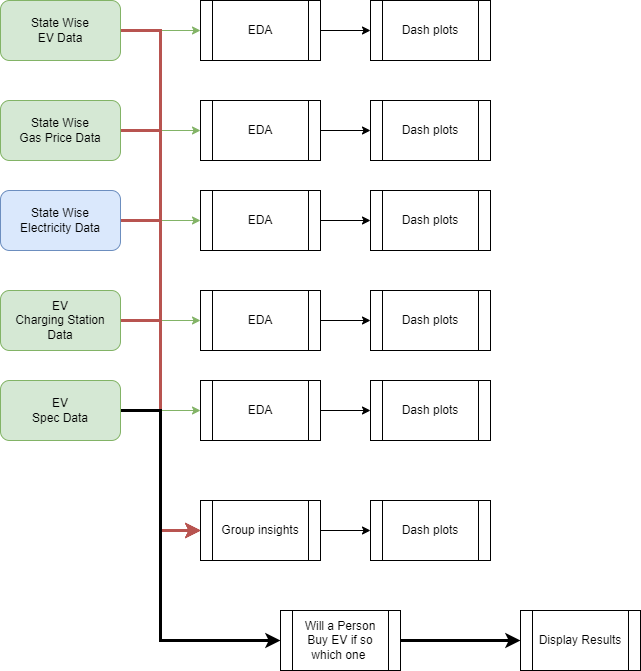

The diagram above was exported from draw.io. Its source (the exported page's mxGraphModel, read from the mxfile embedded in the PNG):
<mxGraphModel dx="1418" dy="808" grid="1" gridSize="10" guides="1" tooltips="1" connect="1" arrows="1" fold="1" page="1" pageScale="1" pageWidth="1169" pageHeight="827" math="0" shadow="0">
  <root>
    <mxCell id="0" />
    <mxCell id="1" parent="0" />
    <mxCell id="MjWVY34fLCbWgeOMFY9o-17" value="" style="edgeStyle=orthogonalEdgeStyle;rounded=0;orthogonalLoop=1;jettySize=auto;html=1;fillColor=#d5e8d4;strokeColor=#82b366;" edge="1" parent="1" source="MjWVY34fLCbWgeOMFY9o-2" target="MjWVY34fLCbWgeOMFY9o-7">
      <mxGeometry relative="1" as="geometry" />
    </mxCell>
    <mxCell id="MjWVY34fLCbWgeOMFY9o-30" style="edgeStyle=orthogonalEdgeStyle;rounded=0;orthogonalLoop=1;jettySize=auto;html=1;entryX=0;entryY=0.5;entryDx=0;entryDy=0;fillColor=#f8cecc;strokeColor=#b85450;strokeWidth=3;" edge="1" parent="1" source="MjWVY34fLCbWgeOMFY9o-2" target="MjWVY34fLCbWgeOMFY9o-28">
      <mxGeometry relative="1" as="geometry" />
    </mxCell>
    <mxCell id="MjWVY34fLCbWgeOMFY9o-2" value="State Wise &lt;br&gt;EV Data" style="rounded=1;whiteSpace=wrap;html=1;fillColor=#d5e8d4;strokeColor=#82b366;" vertex="1" parent="1">
      <mxGeometry x="40" y="120" width="120" height="60" as="geometry" />
    </mxCell>
    <mxCell id="MjWVY34fLCbWgeOMFY9o-18" value="" style="edgeStyle=orthogonalEdgeStyle;rounded=0;orthogonalLoop=1;jettySize=auto;html=1;fillColor=#d5e8d4;strokeColor=#82b366;" edge="1" parent="1" source="MjWVY34fLCbWgeOMFY9o-3" target="MjWVY34fLCbWgeOMFY9o-9">
      <mxGeometry relative="1" as="geometry" />
    </mxCell>
    <mxCell id="MjWVY34fLCbWgeOMFY9o-31" style="edgeStyle=orthogonalEdgeStyle;rounded=0;orthogonalLoop=1;jettySize=auto;html=1;entryX=0;entryY=0.5;entryDx=0;entryDy=0;strokeWidth=3;fillColor=#f8cecc;strokeColor=#b85450;" edge="1" parent="1" source="MjWVY34fLCbWgeOMFY9o-3" target="MjWVY34fLCbWgeOMFY9o-28">
      <mxGeometry relative="1" as="geometry" />
    </mxCell>
    <mxCell id="MjWVY34fLCbWgeOMFY9o-3" value="State Wise &lt;br&gt;Gas Price Data" style="rounded=1;whiteSpace=wrap;html=1;fillColor=#d5e8d4;strokeColor=#82b366;" vertex="1" parent="1">
      <mxGeometry x="40" y="220" width="120" height="60" as="geometry" />
    </mxCell>
    <mxCell id="MjWVY34fLCbWgeOMFY9o-19" value="" style="edgeStyle=orthogonalEdgeStyle;rounded=0;orthogonalLoop=1;jettySize=auto;html=1;fillColor=#d5e8d4;strokeColor=#82b366;" edge="1" parent="1" source="MjWVY34fLCbWgeOMFY9o-4" target="MjWVY34fLCbWgeOMFY9o-11">
      <mxGeometry relative="1" as="geometry" />
    </mxCell>
    <mxCell id="MjWVY34fLCbWgeOMFY9o-32" style="edgeStyle=orthogonalEdgeStyle;rounded=0;orthogonalLoop=1;jettySize=auto;html=1;entryX=0;entryY=0.5;entryDx=0;entryDy=0;strokeWidth=3;fillColor=#f8cecc;strokeColor=#b85450;" edge="1" parent="1" source="MjWVY34fLCbWgeOMFY9o-4" target="MjWVY34fLCbWgeOMFY9o-28">
      <mxGeometry relative="1" as="geometry" />
    </mxCell>
    <mxCell id="MjWVY34fLCbWgeOMFY9o-4" value="State Wise&lt;br&gt;Electricity Data" style="rounded=1;whiteSpace=wrap;html=1;fillColor=#dae8fc;strokeColor=#6c8ebf;" vertex="1" parent="1">
      <mxGeometry x="40" y="310" width="120" height="60" as="geometry" />
    </mxCell>
    <mxCell id="MjWVY34fLCbWgeOMFY9o-20" value="" style="edgeStyle=orthogonalEdgeStyle;rounded=0;orthogonalLoop=1;jettySize=auto;html=1;fillColor=#d5e8d4;strokeColor=#82b366;" edge="1" parent="1" source="MjWVY34fLCbWgeOMFY9o-5" target="MjWVY34fLCbWgeOMFY9o-13">
      <mxGeometry relative="1" as="geometry" />
    </mxCell>
    <mxCell id="MjWVY34fLCbWgeOMFY9o-33" style="edgeStyle=orthogonalEdgeStyle;rounded=0;orthogonalLoop=1;jettySize=auto;html=1;entryX=0;entryY=0.5;entryDx=0;entryDy=0;strokeWidth=3;fillColor=#f8cecc;strokeColor=#b85450;" edge="1" parent="1" source="MjWVY34fLCbWgeOMFY9o-5" target="MjWVY34fLCbWgeOMFY9o-28">
      <mxGeometry relative="1" as="geometry" />
    </mxCell>
    <mxCell id="MjWVY34fLCbWgeOMFY9o-5" value="EV &lt;br&gt;Charging Station Data" style="rounded=1;whiteSpace=wrap;html=1;fillColor=#d5e8d4;strokeColor=#82b366;" vertex="1" parent="1">
      <mxGeometry x="40" y="410" width="120" height="60" as="geometry" />
    </mxCell>
    <mxCell id="MjWVY34fLCbWgeOMFY9o-21" value="" style="edgeStyle=orthogonalEdgeStyle;rounded=0;orthogonalLoop=1;jettySize=auto;html=1;fillColor=#d5e8d4;strokeColor=#82b366;" edge="1" parent="1" source="MjWVY34fLCbWgeOMFY9o-6" target="MjWVY34fLCbWgeOMFY9o-15">
      <mxGeometry relative="1" as="geometry" />
    </mxCell>
    <mxCell id="MjWVY34fLCbWgeOMFY9o-34" style="edgeStyle=orthogonalEdgeStyle;rounded=0;orthogonalLoop=1;jettySize=auto;html=1;entryX=0;entryY=0.5;entryDx=0;entryDy=0;strokeWidth=3;fillColor=#f8cecc;strokeColor=#b85450;" edge="1" parent="1" source="MjWVY34fLCbWgeOMFY9o-6" target="MjWVY34fLCbWgeOMFY9o-28">
      <mxGeometry relative="1" as="geometry" />
    </mxCell>
    <mxCell id="MjWVY34fLCbWgeOMFY9o-36" style="edgeStyle=orthogonalEdgeStyle;rounded=0;orthogonalLoop=1;jettySize=auto;html=1;entryX=0;entryY=0.5;entryDx=0;entryDy=0;strokeWidth=3;" edge="1" parent="1" source="MjWVY34fLCbWgeOMFY9o-6" target="MjWVY34fLCbWgeOMFY9o-35">
      <mxGeometry relative="1" as="geometry">
        <Array as="points">
          <mxPoint x="200" y="530" />
          <mxPoint x="200" y="760" />
        </Array>
      </mxGeometry>
    </mxCell>
    <mxCell id="MjWVY34fLCbWgeOMFY9o-6" value="EV &lt;br&gt;Spec Data" style="rounded=1;whiteSpace=wrap;html=1;fillColor=#d5e8d4;strokeColor=#82b366;" vertex="1" parent="1">
      <mxGeometry x="40" y="500" width="120" height="60" as="geometry" />
    </mxCell>
    <mxCell id="MjWVY34fLCbWgeOMFY9o-22" value="" style="edgeStyle=orthogonalEdgeStyle;rounded=0;orthogonalLoop=1;jettySize=auto;html=1;" edge="1" parent="1" source="MjWVY34fLCbWgeOMFY9o-7" target="MjWVY34fLCbWgeOMFY9o-8">
      <mxGeometry relative="1" as="geometry" />
    </mxCell>
    <mxCell id="MjWVY34fLCbWgeOMFY9o-7" value="EDA" style="shape=process;whiteSpace=wrap;html=1;backgroundOutline=1;" vertex="1" parent="1">
      <mxGeometry x="240" y="120" width="120" height="60" as="geometry" />
    </mxCell>
    <mxCell id="MjWVY34fLCbWgeOMFY9o-8" value="Dash plots" style="shape=process;whiteSpace=wrap;html=1;backgroundOutline=1;" vertex="1" parent="1">
      <mxGeometry x="410" y="120" width="120" height="60" as="geometry" />
    </mxCell>
    <mxCell id="MjWVY34fLCbWgeOMFY9o-23" value="" style="edgeStyle=orthogonalEdgeStyle;rounded=0;orthogonalLoop=1;jettySize=auto;html=1;" edge="1" parent="1" source="MjWVY34fLCbWgeOMFY9o-9" target="MjWVY34fLCbWgeOMFY9o-10">
      <mxGeometry relative="1" as="geometry" />
    </mxCell>
    <mxCell id="MjWVY34fLCbWgeOMFY9o-9" value="EDA" style="shape=process;whiteSpace=wrap;html=1;backgroundOutline=1;" vertex="1" parent="1">
      <mxGeometry x="240" y="220" width="120" height="60" as="geometry" />
    </mxCell>
    <mxCell id="MjWVY34fLCbWgeOMFY9o-10" value="Dash plots" style="shape=process;whiteSpace=wrap;html=1;backgroundOutline=1;" vertex="1" parent="1">
      <mxGeometry x="410" y="220" width="120" height="60" as="geometry" />
    </mxCell>
    <mxCell id="MjWVY34fLCbWgeOMFY9o-24" value="" style="edgeStyle=orthogonalEdgeStyle;rounded=0;orthogonalLoop=1;jettySize=auto;html=1;" edge="1" parent="1" source="MjWVY34fLCbWgeOMFY9o-11" target="MjWVY34fLCbWgeOMFY9o-12">
      <mxGeometry relative="1" as="geometry" />
    </mxCell>
    <mxCell id="MjWVY34fLCbWgeOMFY9o-11" value="EDA" style="shape=process;whiteSpace=wrap;html=1;backgroundOutline=1;" vertex="1" parent="1">
      <mxGeometry x="240" y="310" width="120" height="60" as="geometry" />
    </mxCell>
    <mxCell id="MjWVY34fLCbWgeOMFY9o-12" value="Dash plots" style="shape=process;whiteSpace=wrap;html=1;backgroundOutline=1;" vertex="1" parent="1">
      <mxGeometry x="410" y="310" width="120" height="60" as="geometry" />
    </mxCell>
    <mxCell id="MjWVY34fLCbWgeOMFY9o-25" value="" style="edgeStyle=orthogonalEdgeStyle;rounded=0;orthogonalLoop=1;jettySize=auto;html=1;" edge="1" parent="1" source="MjWVY34fLCbWgeOMFY9o-13" target="MjWVY34fLCbWgeOMFY9o-14">
      <mxGeometry relative="1" as="geometry" />
    </mxCell>
    <mxCell id="MjWVY34fLCbWgeOMFY9o-13" value="EDA" style="shape=process;whiteSpace=wrap;html=1;backgroundOutline=1;" vertex="1" parent="1">
      <mxGeometry x="240" y="410" width="120" height="60" as="geometry" />
    </mxCell>
    <mxCell id="MjWVY34fLCbWgeOMFY9o-14" value="Dash plots" style="shape=process;whiteSpace=wrap;html=1;backgroundOutline=1;" vertex="1" parent="1">
      <mxGeometry x="410" y="410" width="120" height="60" as="geometry" />
    </mxCell>
    <mxCell id="MjWVY34fLCbWgeOMFY9o-26" value="" style="edgeStyle=orthogonalEdgeStyle;rounded=0;orthogonalLoop=1;jettySize=auto;html=1;" edge="1" parent="1" source="MjWVY34fLCbWgeOMFY9o-15" target="MjWVY34fLCbWgeOMFY9o-16">
      <mxGeometry relative="1" as="geometry" />
    </mxCell>
    <mxCell id="MjWVY34fLCbWgeOMFY9o-15" value="EDA" style="shape=process;whiteSpace=wrap;html=1;backgroundOutline=1;" vertex="1" parent="1">
      <mxGeometry x="240" y="500" width="120" height="60" as="geometry" />
    </mxCell>
    <mxCell id="MjWVY34fLCbWgeOMFY9o-16" value="Dash plots" style="shape=process;whiteSpace=wrap;html=1;backgroundOutline=1;" vertex="1" parent="1">
      <mxGeometry x="410" y="500" width="120" height="60" as="geometry" />
    </mxCell>
    <mxCell id="MjWVY34fLCbWgeOMFY9o-27" value="" style="edgeStyle=orthogonalEdgeStyle;rounded=0;orthogonalLoop=1;jettySize=auto;html=1;" edge="1" parent="1" source="MjWVY34fLCbWgeOMFY9o-28" target="MjWVY34fLCbWgeOMFY9o-29">
      <mxGeometry relative="1" as="geometry" />
    </mxCell>
    <mxCell id="MjWVY34fLCbWgeOMFY9o-28" value="Group insights" style="shape=process;whiteSpace=wrap;html=1;backgroundOutline=1;" vertex="1" parent="1">
      <mxGeometry x="240" y="620" width="120" height="60" as="geometry" />
    </mxCell>
    <mxCell id="MjWVY34fLCbWgeOMFY9o-29" value="Dash plots" style="shape=process;whiteSpace=wrap;html=1;backgroundOutline=1;" vertex="1" parent="1">
      <mxGeometry x="410" y="620" width="120" height="60" as="geometry" />
    </mxCell>
    <mxCell id="MjWVY34fLCbWgeOMFY9o-38" value="" style="edgeStyle=orthogonalEdgeStyle;rounded=0;orthogonalLoop=1;jettySize=auto;html=1;strokeWidth=3;" edge="1" parent="1" source="MjWVY34fLCbWgeOMFY9o-35" target="MjWVY34fLCbWgeOMFY9o-37">
      <mxGeometry relative="1" as="geometry" />
    </mxCell>
    <mxCell id="MjWVY34fLCbWgeOMFY9o-35" value="Will a Person Buy EV if so which one&amp;nbsp;" style="shape=process;whiteSpace=wrap;html=1;backgroundOutline=1;" vertex="1" parent="1">
      <mxGeometry x="320" y="730" width="120" height="60" as="geometry" />
    </mxCell>
    <mxCell id="MjWVY34fLCbWgeOMFY9o-37" value="Display Results" style="shape=process;whiteSpace=wrap;html=1;backgroundOutline=1;" vertex="1" parent="1">
      <mxGeometry x="560" y="730" width="120" height="60" as="geometry" />
    </mxCell>
  </root>
</mxGraphModel>